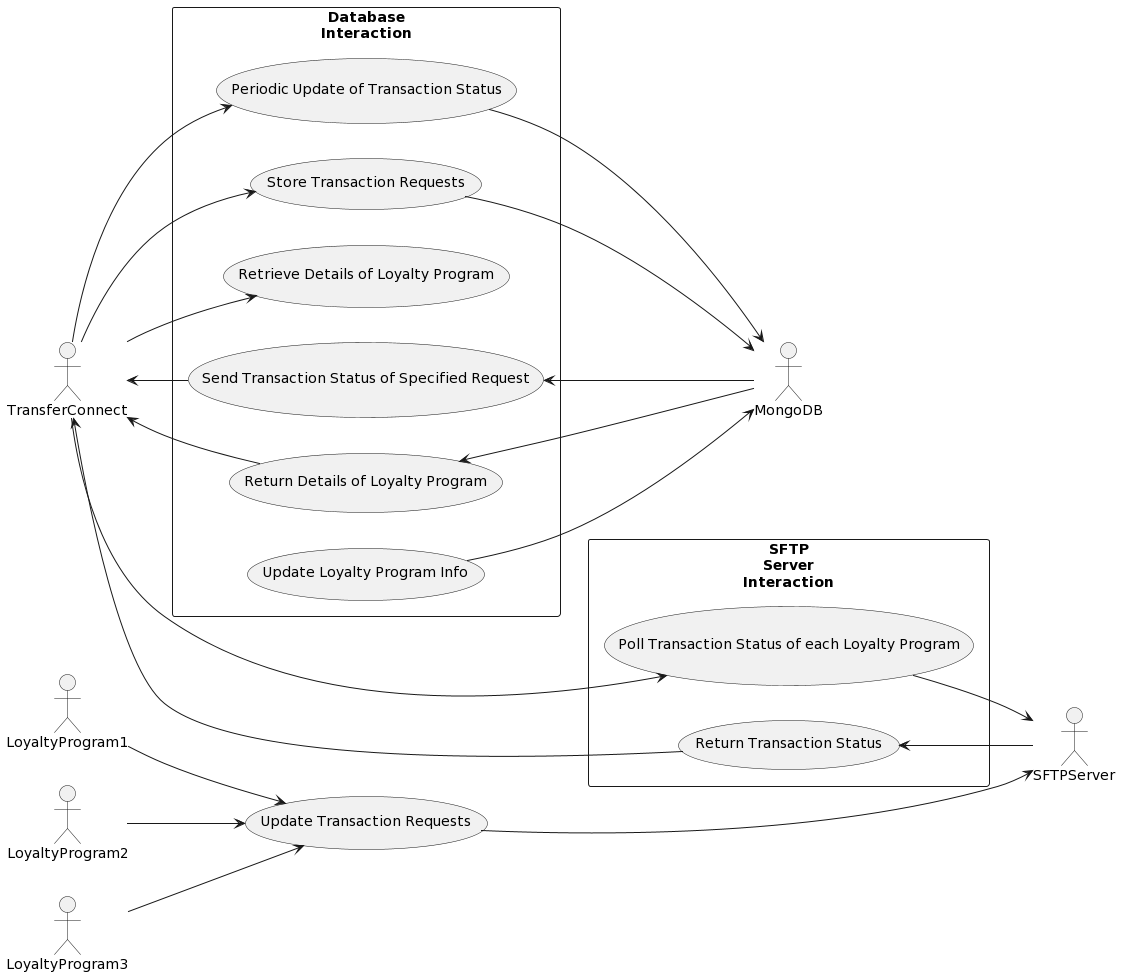

The diagram above was rendered by PlantUML. Its source (embedded in the PNG):
@startuml
left to right direction

skinparam packageStyle rectangle
actor TransferConnect
actor SFTPServer
actor MongoDB
actor LoyaltyProgram1
actor LoyaltyProgram2
actor LoyaltyProgram3

rectangle Database\nInteraction {
   TransferConnect --> (Periodic Update of Transaction Status)
   TransferConnect --> (Store Transaction Requests)
   TransferConnect --> (Retrieve Details of Loyalty Program)
   (Periodic Update of Transaction Status) --> MongoDB
   (Store Transaction Requests) --> MongoDB

   MongoDB --> (Send Transaction Status of Specified Request)
   MongoDB --> (Return Details of Loyalty Program)
   (Send Transaction Status of Specified Request) --> TransferConnect
   (Return Details of Loyalty Program) --> TransferConnect

   (Update Loyalty Program Info) --> MongoDB
}

rectangle SFTP\nServer\nInteraction {
   TransferConnect ---> (Poll Transaction Status of each Loyalty Program)
   (Poll Transaction Status of each Loyalty Program) --> SFTPServer

   SFTPServer --> (Return Transaction Status)
   (Return Transaction Status) ---> TransferConnect

}

LoyaltyProgram1 --> (Update Transaction Requests)
LoyaltyProgram2 --> (Update Transaction Requests)
LoyaltyProgram3 --> (Update Transaction Requests)
(Update Transaction Requests) ---> SFTPServer
@enduml